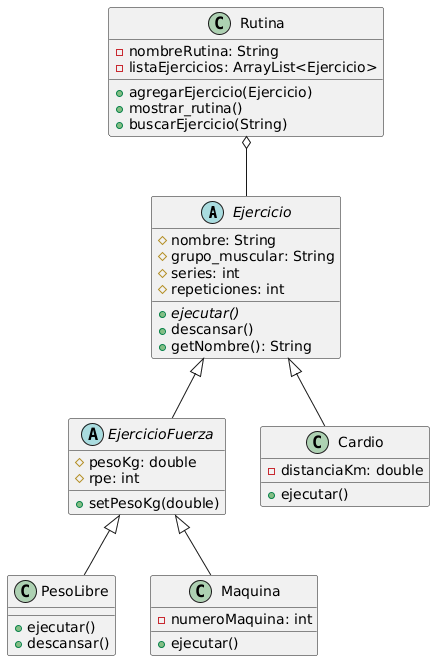

The diagram above was rendered by PlantUML. Its source (embedded in the PNG):
@startuml
abstract class Ejercicio {
  # nombre: String
  # grupo_muscular: String
  # series: int
  # repeticiones: int
  + {abstract} ejecutar()
  + descansar()
  + getNombre(): String
}

abstract class EjercicioFuerza {
  # pesoKg: double
  # rpe: int
  + setPesoKg(double)
}

class PesoLibre {
  + ejecutar()
  + descansar()
}

class Maquina {
  - numeroMaquina: int
  + ejecutar()
}

class Cardio {
  - distanciaKm: double
  + ejecutar()
}

class Rutina {
  - nombreRutina: String
  - listaEjercicios: ArrayList<Ejercicio>
  + agregarEjercicio(Ejercicio)
  + mostrar_rutina()
  + buscarEjercicio(String)
}

Ejercicio <|-- EjercicioFuerza
Ejercicio <|-- Cardio
EjercicioFuerza <|-- PesoLibre
EjercicioFuerza <|-- Maquina
Rutina o-- Ejercicio
@enduml